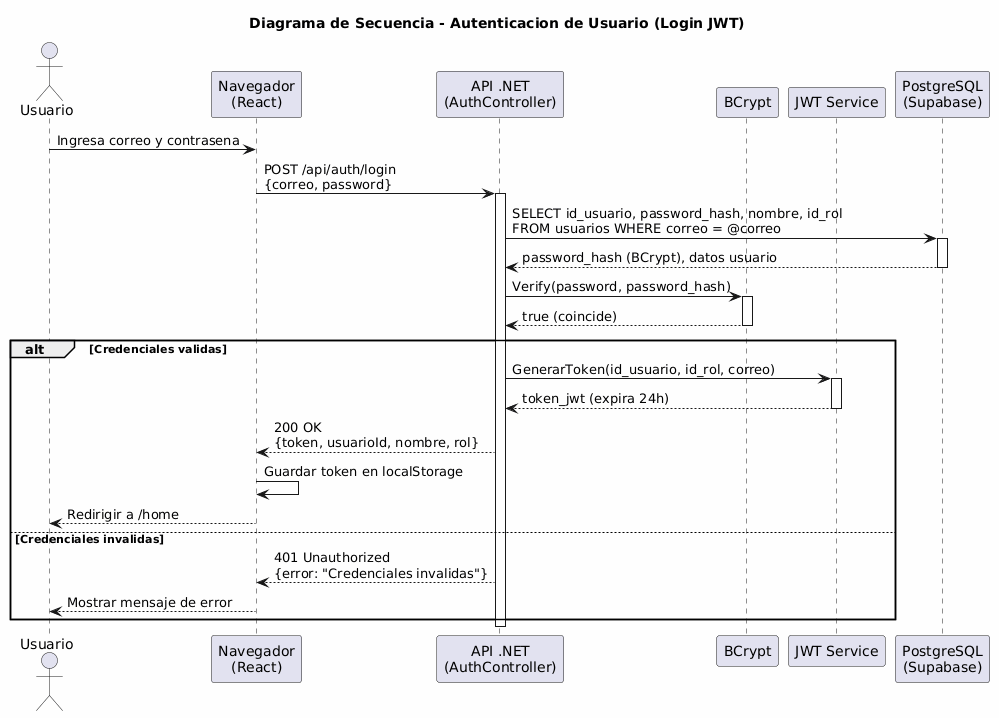

The diagram above was rendered by PlantUML. Its source (embedded in the PNG):
@startuml
skinparam backgroundColor #FEFEFE

title Diagrama de Secuencia - Autenticacion de Usuario (Login JWT)

actor "Usuario" as User
participant "Navegador\n(React)" as Browser
participant "API .NET\n(AuthController)" as API
participant "BCrypt" as BCrypt
participant "JWT Service" as JWT
participant "PostgreSQL\n(Supabase)" as DB

User -> Browser : Ingresa correo y contrasena
Browser -> API : POST /api/auth/login\n{correo, password}

activate API
API -> DB : SELECT id_usuario, password_hash, nombre, id_rol\nFROM usuarios WHERE correo = @correo
activate DB
DB --> API : password_hash (BCrypt), datos usuario
 deactivate DB

API -> BCrypt : Verify(password, password_hash)
activate BCrypt
BCrypt --> API : true (coincide)
deactivate BCrypt

alt Credenciales validas
    API -> JWT : GenerarToken(id_usuario, id_rol, correo)
    activate JWT
    JWT --> API : token_jwt (expira 24h)
    deactivate JWT

    API --> Browser : 200 OK\n{token, usuarioId, nombre, rol}
    Browser -> Browser : Guardar token en localStorage
    Browser --> User : Redirigir a /home
else Credenciales invalidas
    API --> Browser : 401 Unauthorized\n{error: "Credenciales invalidas"}
    Browser --> User : Mostrar mensaje de error
end

deactivate API
@enduml